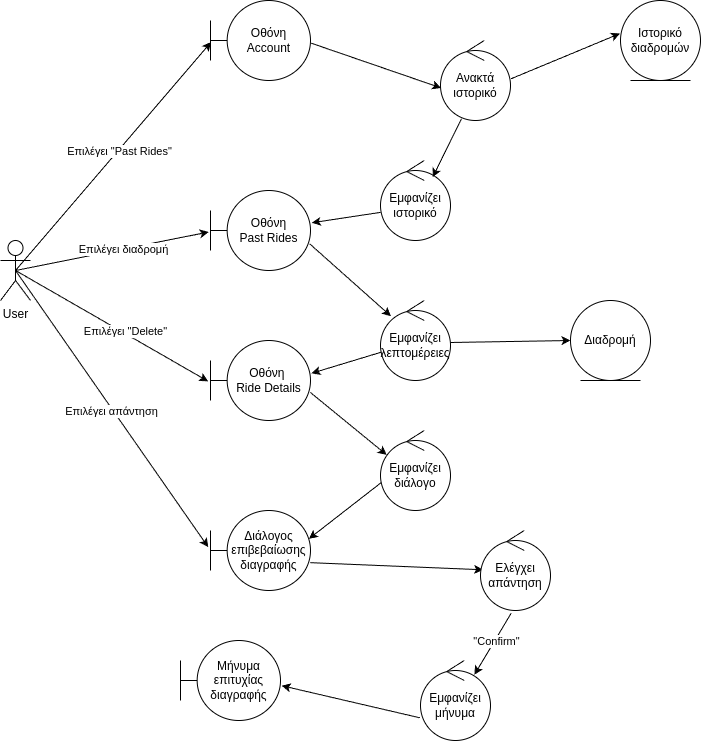

The diagram above was exported from draw.io. Its source (the exported page's mxGraphModel, read from the mxfile embedded in the PNG):
<mxGraphModel dx="1027" dy="795" grid="1" gridSize="10" guides="1" tooltips="1" connect="1" arrows="1" fold="1" page="1" pageScale="1" pageWidth="850" pageHeight="1100" background="#ffffff" math="0" shadow="0">
  <root>
    <mxCell id="0" />
    <mxCell id="1" parent="0" />
    <mxCell id="2" value="Οθόνη&lt;br&gt;Past Rides" style="shape=umlBoundary;whiteSpace=wrap;html=1;" parent="1" vertex="1">
      <mxGeometry x="280" y="570" width="100" height="80" as="geometry" />
    </mxCell>
    <mxCell id="3" value="&lt;div&gt;Ανακτά&lt;br&gt;ιστορικό&lt;/div&gt;" style="ellipse;shape=umlControl;whiteSpace=wrap;html=1;" parent="1" vertex="1">
      <mxGeometry x="510" y="420" width="70" height="80" as="geometry" />
    </mxCell>
    <mxCell id="4" value="" style="endArrow=classic;html=1;rounded=0;exitX=1.006;exitY=0.533;exitDx=0;exitDy=0;exitPerimeter=0;entryX=0.009;entryY=0.593;entryDx=0;entryDy=0;entryPerimeter=0;" parent="1" source="7" target="3" edge="1">
      <mxGeometry width="50" height="50" relative="1" as="geometry">
        <mxPoint x="450" y="320" as="sourcePoint" />
        <mxPoint x="500" y="270" as="targetPoint" />
      </mxGeometry>
    </mxCell>
    <mxCell id="5" value="Ιστορικό&lt;br&gt;διαδρομών" style="ellipse;shape=umlEntity;whiteSpace=wrap;html=1;" parent="1" vertex="1">
      <mxGeometry x="690" y="380" width="80" height="80" as="geometry" />
    </mxCell>
    <mxCell id="6" value="" style="endArrow=classic;html=1;rounded=0;exitX=1.009;exitY=0.478;exitDx=0;exitDy=0;exitPerimeter=0;entryX=-0.007;entryY=0.413;entryDx=0;entryDy=0;entryPerimeter=0;" parent="1" source="3" target="5" edge="1">
      <mxGeometry width="50" height="50" relative="1" as="geometry">
        <mxPoint x="660" y="490" as="sourcePoint" />
        <mxPoint x="710" y="440" as="targetPoint" />
      </mxGeometry>
    </mxCell>
    <mxCell id="7" value="Οθόνη&lt;br&gt;Account" style="shape=umlBoundary;whiteSpace=wrap;html=1;" parent="1" vertex="1">
      <mxGeometry x="280" y="380" width="100" height="80" as="geometry" />
    </mxCell>
    <mxCell id="8" value="Εμφανίζει ιστορικό" style="ellipse;shape=umlControl;whiteSpace=wrap;html=1;" parent="1" vertex="1">
      <mxGeometry x="450" y="540" width="70" height="80" as="geometry" />
    </mxCell>
    <mxCell id="9" value="" style="endArrow=classic;html=1;rounded=0;exitX=0.3;exitY=0.978;exitDx=0;exitDy=0;exitPerimeter=0;entryX=0.746;entryY=0.208;entryDx=0;entryDy=0;entryPerimeter=0;" parent="1" source="3" target="8" edge="1">
      <mxGeometry width="50" height="50" relative="1" as="geometry">
        <mxPoint x="400" y="490" as="sourcePoint" />
        <mxPoint x="450" y="440" as="targetPoint" />
      </mxGeometry>
    </mxCell>
    <mxCell id="10" value="" style="endArrow=classic;html=1;rounded=0;exitX=0.003;exitY=0.648;exitDx=0;exitDy=0;exitPerimeter=0;entryX=1.014;entryY=0.403;entryDx=0;entryDy=0;entryPerimeter=0;" parent="1" source="8" target="2" edge="1">
      <mxGeometry width="50" height="50" relative="1" as="geometry">
        <mxPoint x="400" y="490" as="sourcePoint" />
        <mxPoint x="450" y="440" as="targetPoint" />
      </mxGeometry>
    </mxCell>
    <mxCell id="11" value="" style="endArrow=classic;html=1;rounded=0;exitX=0.5;exitY=0.5;exitDx=0;exitDy=0;exitPerimeter=0;entryX=0.006;entryY=0.52;entryDx=0;entryDy=0;entryPerimeter=0;" parent="1" source="19" target="7" edge="1">
      <mxGeometry width="50" height="50" relative="1" as="geometry">
        <mxPoint x="220" y="270" as="sourcePoint" />
        <mxPoint x="270" y="220" as="targetPoint" />
      </mxGeometry>
    </mxCell>
    <mxCell id="12" value="Επιλέγει &quot;Past Rides&quot;" style="edgeLabel;html=1;align=center;verticalAlign=middle;resizable=0;points=[];" parent="11" connectable="0" vertex="1">
      <mxGeometry x="0.048" y="-1" relative="1" as="geometry">
        <mxPoint as="offset" />
      </mxGeometry>
    </mxCell>
    <mxCell id="13" value="" style="endArrow=classic;html=1;rounded=0;exitX=0.5;exitY=0.5;exitDx=0;exitDy=0;exitPerimeter=0;entryX=-0.018;entryY=0.519;entryDx=0;entryDy=0;entryPerimeter=0;" parent="1" source="19" target="2" edge="1">
      <mxGeometry width="50" height="50" relative="1" as="geometry">
        <mxPoint x="370" y="480" as="sourcePoint" />
        <mxPoint x="420" y="430" as="targetPoint" />
      </mxGeometry>
    </mxCell>
    <mxCell id="14" value="Επιλέγει διαδρομή" style="edgeLabel;html=1;align=center;verticalAlign=middle;resizable=0;points=[];" parent="13" connectable="0" vertex="1">
      <mxGeometry x="0.1194" relative="1" as="geometry">
        <mxPoint as="offset" />
      </mxGeometry>
    </mxCell>
    <mxCell id="15" value="&lt;div&gt;Οθόνη&amp;nbsp;&lt;/div&gt;&lt;div&gt;Ride Details&lt;/div&gt;" style="shape=umlBoundary;whiteSpace=wrap;html=1;" parent="1" vertex="1">
      <mxGeometry x="280" y="720" width="100" height="80" as="geometry" />
    </mxCell>
    <mxCell id="16" value="Εμφανίζει&lt;br&gt;λεπτομέρειες" style="ellipse;shape=umlControl;whiteSpace=wrap;html=1;" parent="1" vertex="1">
      <mxGeometry x="450" y="680" width="70" height="80" as="geometry" />
    </mxCell>
    <mxCell id="17" value="" style="endArrow=classic;html=1;rounded=0;exitX=0.992;exitY=0.667;exitDx=0;exitDy=0;exitPerimeter=0;entryX=0.149;entryY=0.196;entryDx=0;entryDy=0;entryPerimeter=0;" parent="1" source="2" target="16" edge="1">
      <mxGeometry width="50" height="50" relative="1" as="geometry">
        <mxPoint x="390" y="690" as="sourcePoint" />
        <mxPoint x="440" y="640" as="targetPoint" />
      </mxGeometry>
    </mxCell>
    <mxCell id="18" value="" style="endArrow=classic;html=1;rounded=0;exitX=0.014;exitY=0.645;exitDx=0;exitDy=0;exitPerimeter=0;entryX=1.01;entryY=0.41;entryDx=0;entryDy=0;entryPerimeter=0;" parent="1" source="16" target="15" edge="1">
      <mxGeometry width="50" height="50" relative="1" as="geometry">
        <mxPoint x="390" y="690" as="sourcePoint" />
        <mxPoint x="440" y="640" as="targetPoint" />
      </mxGeometry>
    </mxCell>
    <mxCell id="19" value="User" style="shape=umlActor;verticalLabelPosition=bottom;verticalAlign=top;html=1;" parent="1" vertex="1">
      <mxGeometry x="70" y="620" width="30" height="60" as="geometry" />
    </mxCell>
    <mxCell id="20" value="&lt;div&gt;Διάλογος &lt;br&gt;&lt;/div&gt;&lt;div&gt;επιβεβαίωσης&lt;/div&gt;&lt;div&gt;διαγραφής&lt;/div&gt;" style="shape=umlBoundary;whiteSpace=wrap;html=1;" parent="1" vertex="1">
      <mxGeometry x="280" y="890" width="100" height="80" as="geometry" />
    </mxCell>
    <mxCell id="21" value="" style="endArrow=classic;html=1;rounded=0;exitX=0.5;exitY=0.5;exitDx=0;exitDy=0;exitPerimeter=0;entryX=-0.023;entryY=0.511;entryDx=0;entryDy=0;entryPerimeter=0;" parent="1" source="19" target="15" edge="1">
      <mxGeometry width="50" height="50" relative="1" as="geometry">
        <mxPoint x="450" y="780" as="sourcePoint" />
        <mxPoint x="500" y="730" as="targetPoint" />
      </mxGeometry>
    </mxCell>
    <mxCell id="22" value="Επιλέγει &quot;Delete&quot;" style="edgeLabel;html=1;align=center;verticalAlign=middle;resizable=0;points=[];" parent="21" connectable="0" vertex="1">
      <mxGeometry x="0.1246" y="2" relative="1" as="geometry">
        <mxPoint as="offset" />
      </mxGeometry>
    </mxCell>
    <mxCell id="23" value="" style="endArrow=classic;html=1;rounded=0;exitX=0.997;exitY=0.648;exitDx=0;exitDy=0;exitPerimeter=0;entryX=0.088;entryY=0.305;entryDx=0;entryDy=0;entryPerimeter=0;" parent="1" source="15" target="24" edge="1">
      <mxGeometry width="50" height="50" relative="1" as="geometry">
        <mxPoint x="450" y="800" as="sourcePoint" />
        <mxPoint x="480" y="840" as="targetPoint" />
      </mxGeometry>
    </mxCell>
    <mxCell id="24" value="&lt;div&gt;Εμφανίζει&lt;/div&gt;&lt;div&gt;διάλογο&lt;/div&gt;" style="ellipse;shape=umlControl;whiteSpace=wrap;html=1;" parent="1" vertex="1">
      <mxGeometry x="450" y="810" width="70" height="80" as="geometry" />
    </mxCell>
    <mxCell id="25" value="" style="endArrow=classic;html=1;rounded=0;exitX=0.009;exitY=0.652;exitDx=0;exitDy=0;exitPerimeter=0;entryX=0.984;entryY=0.354;entryDx=0;entryDy=0;entryPerimeter=0;" parent="1" source="24" target="20" edge="1">
      <mxGeometry width="50" height="50" relative="1" as="geometry">
        <mxPoint x="450" y="820" as="sourcePoint" />
        <mxPoint x="500" y="770" as="targetPoint" />
      </mxGeometry>
    </mxCell>
    <mxCell id="26" value="" style="endArrow=classic;html=1;rounded=0;exitX=0.5;exitY=0.5;exitDx=0;exitDy=0;exitPerimeter=0;entryX=-0.023;entryY=0.458;entryDx=0;entryDy=0;entryPerimeter=0;" parent="1" source="19" target="20" edge="1">
      <mxGeometry width="50" height="50" relative="1" as="geometry">
        <mxPoint x="410" y="800" as="sourcePoint" />
        <mxPoint x="460" y="750" as="targetPoint" />
      </mxGeometry>
    </mxCell>
    <mxCell id="27" value="Επιλέγει απάντηση" style="edgeLabel;html=1;align=center;verticalAlign=middle;resizable=0;points=[];" parent="26" connectable="0" vertex="1">
      <mxGeometry x="0.0074" y="-2" relative="1" as="geometry">
        <mxPoint as="offset" />
      </mxGeometry>
    </mxCell>
    <mxCell id="28" value="" style="endArrow=classic;html=1;rounded=0;exitX=0.997;exitY=0.652;exitDx=0;exitDy=0;exitPerimeter=0;entryX=0.037;entryY=0.491;entryDx=0;entryDy=0;entryPerimeter=0;" parent="1" source="20" target="29" edge="1">
      <mxGeometry width="50" height="50" relative="1" as="geometry">
        <mxPoint x="410" y="870" as="sourcePoint" />
        <mxPoint x="460" y="970" as="targetPoint" />
      </mxGeometry>
    </mxCell>
    <mxCell id="29" value="Ελέγχει&lt;div&gt;απάντηση&lt;/div&gt;" style="ellipse;shape=umlControl;whiteSpace=wrap;html=1;" parent="1" vertex="1">
      <mxGeometry x="550" y="910" width="70" height="80" as="geometry" />
    </mxCell>
    <mxCell id="30" value="" style="endArrow=classic;html=1;rounded=0;exitX=0.437;exitY=1.036;exitDx=0;exitDy=0;exitPerimeter=0;entryX=0.77;entryY=0.178;entryDx=0;entryDy=0;entryPerimeter=0;" parent="1" source="29" target="32" edge="1">
      <mxGeometry width="50" height="50" relative="1" as="geometry">
        <mxPoint x="590" y="980" as="sourcePoint" />
        <mxPoint x="640" y="930" as="targetPoint" />
      </mxGeometry>
    </mxCell>
    <mxCell id="31" value="&quot;Confirm&quot;" style="edgeLabel;html=1;align=center;verticalAlign=middle;resizable=0;points=[];" parent="30" connectable="0" vertex="1">
      <mxGeometry x="-0.0984" y="1" relative="1" as="geometry">
        <mxPoint as="offset" />
      </mxGeometry>
    </mxCell>
    <mxCell id="32" value="Εμφανίζει&lt;br&gt;μήνυμα" style="ellipse;shape=umlControl;whiteSpace=wrap;html=1;" parent="1" vertex="1">
      <mxGeometry x="490" y="1040" width="70" height="80" as="geometry" />
    </mxCell>
    <mxCell id="33" value="Μήνυμα&lt;br&gt;επιτυχίας&lt;br&gt;διαγραφής" style="shape=umlBoundary;whiteSpace=wrap;html=1;" parent="1" vertex="1">
      <mxGeometry x="250" y="1020" width="100" height="80" as="geometry" />
    </mxCell>
    <mxCell id="34" value="" style="endArrow=classic;html=1;rounded=0;exitX=-0.01;exitY=0.716;exitDx=0;exitDy=0;exitPerimeter=0;entryX=1.012;entryY=0.565;entryDx=0;entryDy=0;entryPerimeter=0;" parent="1" source="32" target="33" edge="1">
      <mxGeometry width="50" height="50" relative="1" as="geometry">
        <mxPoint x="410" y="830" as="sourcePoint" />
        <mxPoint x="460" y="780" as="targetPoint" />
      </mxGeometry>
    </mxCell>
    <mxCell id="35" value="Διαδρομή" style="ellipse;shape=umlEntity;whiteSpace=wrap;html=1;" parent="1" vertex="1">
      <mxGeometry x="640" y="680" width="80" height="80" as="geometry" />
    </mxCell>
    <mxCell id="36" value="" style="endArrow=classic;html=1;exitX=1;exitY=0.525;exitDx=0;exitDy=0;exitPerimeter=0;entryX=0;entryY=0.5;entryDx=0;entryDy=0;" parent="1" source="16" target="35" edge="1">
      <mxGeometry width="50" height="50" relative="1" as="geometry">
        <mxPoint x="520" y="760" as="sourcePoint" />
        <mxPoint x="570" y="710" as="targetPoint" />
      </mxGeometry>
    </mxCell>
  </root>
</mxGraphModel>